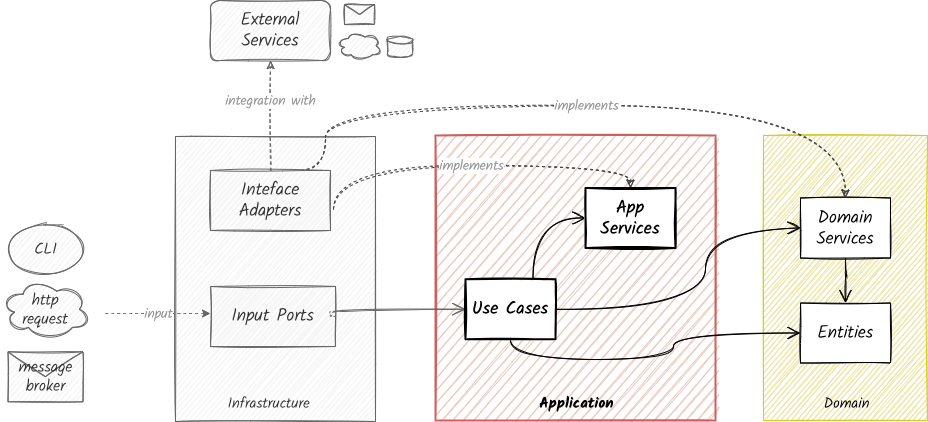

The diagram above was exported from draw.io. Its source (the exported page's mxGraphModel, read from the mxfile embedded in the PNG):
<mxGraphModel dx="946" dy="602" grid="0" gridSize="15" guides="1" tooltips="1" connect="1" arrows="1" fold="1" page="1" pageScale="1" pageWidth="827" pageHeight="1169" math="0" shadow="0">
  <root>
    <mxCell id="KNsAb3TyvvabVeQWra0h-0" />
    <mxCell id="KNsAb3TyvvabVeQWra0h-1" parent="KNsAb3TyvvabVeQWra0h-0" />
    <mxCell id="KNsAb3TyvvabVeQWra0h-2" value="" style="rounded=0;whiteSpace=wrap;html=1;sketch=1;perimeterSpacing=4;strokeWidth=1;fontFamily=Kalam Light;strokeColor=#666666;fontStyle=0;fillStyle=auto;fillColor=#f5f5f5;fontColor=#333333;" parent="KNsAb3TyvvabVeQWra0h-1" vertex="1">
      <mxGeometry x="220" y="316" width="200" height="285" as="geometry" />
    </mxCell>
    <mxCell id="KNsAb3TyvvabVeQWra0h-3" value="" style="rounded=0;whiteSpace=wrap;html=1;sketch=1;perimeterSpacing=4;strokeWidth=2;fontFamily=Kalam;fontStyle=0;fillStyle=auto;fillColor=#EBCABE;strokeColor=#CC625E;" parent="KNsAb3TyvvabVeQWra0h-1" vertex="1">
      <mxGeometry x="480" y="315" width="280" height="285" as="geometry" />
    </mxCell>
    <mxCell id="KNsAb3TyvvabVeQWra0h-4" value="" style="rounded=0;whiteSpace=wrap;html=1;sketch=1;perimeterSpacing=4;strokeWidth=1;fontFamily=Kalam Light;fontStyle=0;strokeColor=#D6CB2B;fillColor=#EDE6A8;" parent="KNsAb3TyvvabVeQWra0h-1" vertex="1">
      <mxGeometry x="808" y="315" width="164" height="285" as="geometry" />
    </mxCell>
    <mxCell id="KNsAb3TyvvabVeQWra0h-5" value="" style="edgeStyle=orthogonalEdgeStyle;curved=1;orthogonalLoop=1;jettySize=auto;html=1;exitX=1;exitY=0.5;exitDx=0;exitDy=0;entryX=0;entryY=0.5;entryDx=0;entryDy=0;fontFamily=Kalam Light;fontSize=15;sketch=1;endArrow=open;endFill=0;startSize=6;endSize=11;fontStyle=0;fontColor=#999999;fillColor=#f5f5f5;strokeColor=#666666;" parent="KNsAb3TyvvabVeQWra0h-1" source="KNsAb3TyvvabVeQWra0h-7" target="KNsAb3TyvvabVeQWra0h-11" edge="1">
      <mxGeometry relative="1" as="geometry">
        <Array as="points">
          <mxPoint x="375" y="488" />
        </Array>
      </mxGeometry>
    </mxCell>
    <mxCell id="KNsAb3TyvvabVeQWra0h-6" value="input" style="edgeStyle=orthogonalEdgeStyle;curved=1;orthogonalLoop=1;jettySize=auto;html=1;dashed=1;fontFamily=Kalam Light;fontSize=14;strokeWidth=1;fontStyle=0;fillColor=#f5f5f5;strokeColor=#666666;fontColor=#999999;" parent="KNsAb3TyvvabVeQWra0h-1" target="KNsAb3TyvvabVeQWra0h-7" edge="1">
      <mxGeometry relative="1" as="geometry">
        <mxPoint x="150" y="493" as="sourcePoint" />
        <Array as="points">
          <mxPoint x="150" y="493" />
        </Array>
      </mxGeometry>
    </mxCell>
    <mxCell id="KNsAb3TyvvabVeQWra0h-7" value="Input Ports" style="rounded=0;whiteSpace=wrap;html=1;sketch=1;fontFamily=Kalam Light;;fontSize=18;fontStyle=0;fontColor=#333333;fillColor=#f5f5f5;strokeColor=#666666;" parent="KNsAb3TyvvabVeQWra0h-1" vertex="1">
      <mxGeometry x="255" y="466" width="125" height="60" as="geometry" />
    </mxCell>
    <mxCell id="KNsAb3TyvvabVeQWra0h-8" value="" style="edgeStyle=orthogonalEdgeStyle;curved=1;orthogonalLoop=1;jettySize=auto;html=1;exitX=0.75;exitY=0;exitDx=0;exitDy=0;entryX=0;entryY=0.5;entryDx=0;entryDy=0;fontFamily=Kalam;sketch=1;startSize=6;endSize=11;endFill=0;endArrow=open;fontStyle=0;" parent="KNsAb3TyvvabVeQWra0h-1" source="KNsAb3TyvvabVeQWra0h-11" target="KNsAb3TyvvabVeQWra0h-12" edge="1">
      <mxGeometry relative="1" as="geometry" />
    </mxCell>
    <mxCell id="KNsAb3TyvvabVeQWra0h-9" value="" style="edgeStyle=orthogonalEdgeStyle;curved=1;orthogonalLoop=1;jettySize=auto;html=1;exitX=0.5;exitY=1;exitDx=0;exitDy=0;entryX=0;entryY=0.5;entryDx=0;entryDy=0;fontFamily=Kalam Light;sketch=1;endArrow=open;endFill=0;startSize=6;endSize=11;fontStyle=0;" parent="KNsAb3TyvvabVeQWra0h-1" source="KNsAb3TyvvabVeQWra0h-11" target="KNsAb3TyvvabVeQWra0h-13" edge="1">
      <mxGeometry relative="1" as="geometry">
        <Array as="points">
          <mxPoint x="555" y="539" />
          <mxPoint x="718" y="539" />
          <mxPoint x="718" y="513" />
        </Array>
      </mxGeometry>
    </mxCell>
    <mxCell id="KNsAb3TyvvabVeQWra0h-10" style="edgeStyle=orthogonalEdgeStyle;curved=1;orthogonalLoop=1;jettySize=auto;html=1;entryX=0;entryY=0.5;entryDx=0;entryDy=0;fontFamily=Kalam Light;sketch=1;endArrow=open;endFill=0;startSize=6;endSize=11;fontStyle=0;" parent="KNsAb3TyvvabVeQWra0h-1" source="KNsAb3TyvvabVeQWra0h-11" target="KNsAb3TyvvabVeQWra0h-15" edge="1">
      <mxGeometry relative="1" as="geometry">
        <Array as="points">
          <mxPoint x="750" y="489" />
          <mxPoint x="750" y="408" />
        </Array>
      </mxGeometry>
    </mxCell>
    <mxCell id="KNsAb3TyvvabVeQWra0h-11" value="Use Cases" style="rounded=0;whiteSpace=wrap;html=1;sketch=1;fontFamily=Kalam;;fontSize=18;fontStyle=0;strokeWidth=2;" parent="KNsAb3TyvvabVeQWra0h-1" vertex="1">
      <mxGeometry x="510" y="458.75" width="90" height="60" as="geometry" />
    </mxCell>
    <mxCell id="KNsAb3TyvvabVeQWra0h-12" value="App Services" style="rounded=0;whiteSpace=wrap;html=1;sketch=1;fontFamily=Kalam;;fontSize=18;fontStyle=0;strokeWidth=2;" parent="KNsAb3TyvvabVeQWra0h-1" vertex="1">
      <mxGeometry x="630" y="367.5" width="90" height="60" as="geometry" />
    </mxCell>
    <mxCell id="KNsAb3TyvvabVeQWra0h-13" value="Entities" style="rounded=0;whiteSpace=wrap;html=1;sketch=1;fontFamily=Kalam Light;;fontSize=18;fontStyle=0;" parent="KNsAb3TyvvabVeQWra0h-1" vertex="1">
      <mxGeometry x="845" y="482.5" width="90" height="60" as="geometry" />
    </mxCell>
    <mxCell id="KNsAb3TyvvabVeQWra0h-14" style="edgeStyle=orthogonalEdgeStyle;curved=1;orthogonalLoop=1;jettySize=auto;html=1;entryX=0.5;entryY=0;entryDx=0;entryDy=0;fontFamily=Kalam Light;endFill=0;endArrow=open;endSize=11;startSize=6;sketch=1;fontStyle=0;" parent="KNsAb3TyvvabVeQWra0h-1" source="KNsAb3TyvvabVeQWra0h-15" target="KNsAb3TyvvabVeQWra0h-13" edge="1">
      <mxGeometry relative="1" as="geometry" />
    </mxCell>
    <mxCell id="KNsAb3TyvvabVeQWra0h-15" value="Domain Services" style="rounded=0;whiteSpace=wrap;html=1;sketch=1;fontFamily=Kalam Light;;fontSize=18;fontStyle=0;" parent="KNsAb3TyvvabVeQWra0h-1" vertex="1">
      <mxGeometry x="845" y="377.5" width="90" height="60" as="geometry" />
    </mxCell>
    <mxCell id="KNsAb3TyvvabVeQWra0h-16" value="integration with" style="edgeStyle=orthogonalEdgeStyle;curved=1;orthogonalLoop=1;jettySize=auto;html=1;entryX=0.5;entryY=1;entryDx=0;entryDy=0;fontFamily=Kalam Light;sketch=1;endArrow=classic;fontStyle=0;dashed=1;fontSize=14;strokeWidth=1;fillColor=#f5f5f5;strokeColor=#666666;fontColor=#999999;" parent="KNsAb3TyvvabVeQWra0h-1" source="KNsAb3TyvvabVeQWra0h-19" target="KNsAb3TyvvabVeQWra0h-20" edge="1">
      <mxGeometry x="0.2727" relative="1" as="geometry">
        <mxPoint as="offset" />
      </mxGeometry>
    </mxCell>
    <mxCell id="KNsAb3TyvvabVeQWra0h-17" value="implements" style="edgeStyle=orthogonalEdgeStyle;curved=1;orthogonalLoop=1;jettySize=auto;html=1;entryX=0.5;entryY=0;entryDx=0;entryDy=0;fontSize=14;strokeWidth=1;dashed=1;sketch=1;strokeColor=#404040;fontFamily=Kalam Light;fontStyle=0;fontColor=#999999;exitX=1.025;exitY=0.65;exitDx=0;exitDy=0;exitPerimeter=0;" parent="KNsAb3TyvvabVeQWra0h-1" target="KNsAb3TyvvabVeQWra0h-12" edge="1" source="KNsAb3TyvvabVeQWra0h-19">
      <mxGeometry relative="1" as="geometry">
        <mxPoint x="370" y="392.5" as="sourcePoint" />
        <Array as="points">
          <mxPoint x="378" y="345" />
          <mxPoint x="675" y="345" />
        </Array>
      </mxGeometry>
    </mxCell>
    <mxCell id="KNsAb3TyvvabVeQWra0h-18" value="implements" style="edgeStyle=orthogonalEdgeStyle;curved=1;orthogonalLoop=1;jettySize=auto;html=1;entryX=0.5;entryY=0;entryDx=0;entryDy=0;fontSize=14;strokeWidth=1;exitX=0.75;exitY=0;exitDx=0;exitDy=0;dashed=1;sketch=1;strokeColor=#404040;fontFamily=Kalam Light;fontStyle=0;fontColor=#999999;" parent="KNsAb3TyvvabVeQWra0h-1" source="KNsAb3TyvvabVeQWra0h-19" target="KNsAb3TyvvabVeQWra0h-15" edge="1">
      <mxGeometry relative="1" as="geometry">
        <Array as="points">
          <mxPoint x="370" y="350" />
          <mxPoint x="370" y="285" />
          <mxPoint x="890" y="285" />
        </Array>
      </mxGeometry>
    </mxCell>
    <mxCell id="KNsAb3TyvvabVeQWra0h-19" value="Inteface Adapters" style="rounded=0;whiteSpace=wrap;html=1;sketch=1;fontFamily=Kalam Light;;fontSize=18;fontStyle=0;fontColor=#333333;fillColor=#f5f5f5;strokeColor=#666666;" parent="KNsAb3TyvvabVeQWra0h-1" vertex="1">
      <mxGeometry x="255" y="350" width="120" height="60" as="geometry" />
    </mxCell>
    <mxCell id="KNsAb3TyvvabVeQWra0h-20" value="External Services" style="rounded=1;whiteSpace=wrap;html=1;sketch=1;strokeWidth=1;fontFamily=Kalam Light;;fontSize=18;strokeColor=#666666;fontStyle=0;fillColor=#f5f5f5;fontColor=#333333;" parent="KNsAb3TyvvabVeQWra0h-1" vertex="1">
      <mxGeometry x="255" y="180" width="120" height="60" as="geometry" />
    </mxCell>
    <mxCell id="KNsAb3TyvvabVeQWra0h-21" value="Infrastructure" style="text;html=1;align=center;verticalAlign=middle;resizable=0;points=[];autosize=1;fontSize=15;fontFamily=Kalam Light;rotation=0;fontStyle=0;fontColor=#333333;" parent="KNsAb3TyvvabVeQWra0h-1" vertex="1">
      <mxGeometry x="266.5" y="571.5" width="92" height="22" as="geometry" />
    </mxCell>
    <mxCell id="KNsAb3TyvvabVeQWra0h-22" value="Application" style="text;html=1;align=center;verticalAlign=middle;resizable=0;points=[];autosize=1;strokeColor=none;fontSize=15;fontFamily=Kalam;rotation=0;fontStyle=1;" parent="KNsAb3TyvvabVeQWra0h-1" vertex="1">
      <mxGeometry x="579" y="571.5" width="84" height="22" as="geometry" />
    </mxCell>
    <mxCell id="KNsAb3TyvvabVeQWra0h-23" value="Domain" style="text;html=1;align=center;verticalAlign=middle;resizable=0;points=[];autosize=1;strokeColor=none;fontSize=15;fontFamily=Kalam Light;rotation=0;fontStyle=0;" parent="KNsAb3TyvvabVeQWra0h-1" vertex="1">
      <mxGeometry x="862.5" y="571.5" width="56" height="22" as="geometry" />
    </mxCell>
    <mxCell id="KNsAb3TyvvabVeQWra0h-24" value="CLI" style="ellipse;whiteSpace=wrap;html=1;rounded=1;fontFamily=Kalam Light;fontSize=16;sketch=1;strokeColor=#666666;fillColor=#f5f5f5;fontColor=#333333;" parent="KNsAb3TyvvabVeQWra0h-1" vertex="1">
      <mxGeometry x="52.5" y="403.75" width="75" height="50" as="geometry" />
    </mxCell>
    <mxCell id="KNsAb3TyvvabVeQWra0h-25" value="http&lt;br&gt;request" style="ellipse;shape=cloud;whiteSpace=wrap;html=1;rounded=1;sketch=1;fontFamily=Kalam Light;fontSize=16;strokeColor=#666666;fillColor=#f5f5f5;fontColor=#333333;" parent="KNsAb3TyvvabVeQWra0h-1" vertex="1">
      <mxGeometry x="45" y="458.75" width="90" height="60" as="geometry" />
    </mxCell>
    <mxCell id="KNsAb3TyvvabVeQWra0h-26" value="message broker" style="shape=message;html=1;whiteSpace=wrap;html=1;outlineConnect=0;rounded=1;sketch=1;fontFamily=Kalam Light;fontSize=16;strokeColor=#666666;fillColor=#f5f5f5;fontColor=#333333;" parent="KNsAb3TyvvabVeQWra0h-1" vertex="1">
      <mxGeometry x="52.5" y="531.25" width="75" height="50" as="geometry" />
    </mxCell>
    <mxCell id="KNsAb3TyvvabVeQWra0h-27" value="" style="shape=message;html=1;whiteSpace=wrap;html=1;outlineConnect=0;rounded=1;sketch=1;fontFamily=Kalam Light;fontSize=16;strokeColor=#666666;fillColor=#f5f5f5;fontColor=#333333;" parent="KNsAb3TyvvabVeQWra0h-1" vertex="1">
      <mxGeometry x="389" y="184" width="30" height="20" as="geometry" />
    </mxCell>
    <mxCell id="KNsAb3TyvvabVeQWra0h-28" value="" style="ellipse;shape=cloud;whiteSpace=wrap;html=1;rounded=1;sketch=1;fontFamily=Kalam Light;fontSize=16;strokeColor=#666666;fillColor=#f5f5f5;fontColor=#333333;" parent="KNsAb3TyvvabVeQWra0h-1" vertex="1">
      <mxGeometry x="382" y="210.67000000000002" width="44" height="29.33" as="geometry" />
    </mxCell>
    <mxCell id="KNsAb3TyvvabVeQWra0h-29" value="" style="shape=cylinder3;whiteSpace=wrap;html=1;boundedLbl=1;backgroundOutline=1;size=3.721543624161086;rounded=1;sketch=1;fontFamily=Kalam Light;fontSize=16;strokeColor=#666666;fillColor=#f5f5f5;fontColor=#333333;" parent="KNsAb3TyvvabVeQWra0h-1" vertex="1">
      <mxGeometry x="432" y="215.84" width="25" height="20.99" as="geometry" />
    </mxCell>
  </root>
</mxGraphModel>